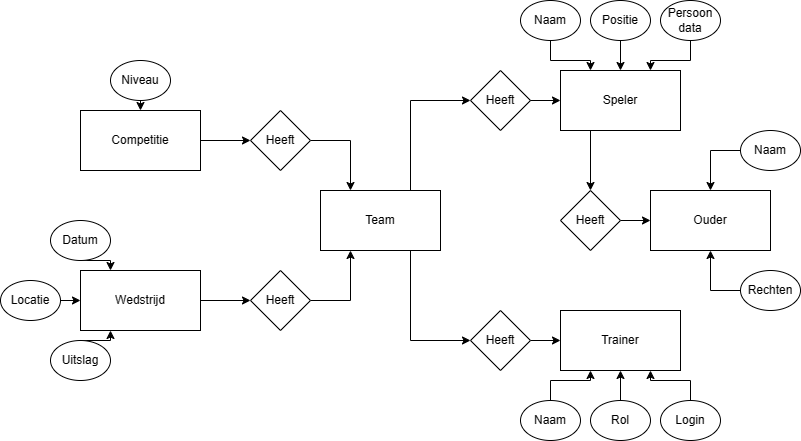

The diagram above was exported from draw.io. Its source (the exported page's mxGraphModel, read from the mxfile embedded in the PNG):
<mxGraphModel dx="1050" dy="611" grid="1" gridSize="10" guides="1" tooltips="1" connect="1" arrows="1" fold="1" page="1" pageScale="1" pageWidth="827" pageHeight="1169" math="0" shadow="0">
  <root>
    <mxCell id="0" />
    <mxCell id="1" parent="0" />
    <mxCell id="KMQCL_y_ZAzgwjQ6vbhg-23" style="edgeStyle=orthogonalEdgeStyle;rounded=0;orthogonalLoop=1;jettySize=auto;html=1;exitX=1;exitY=0.5;exitDx=0;exitDy=0;entryX=0;entryY=0.5;entryDx=0;entryDy=0;" edge="1" parent="1" source="KMQCL_y_ZAzgwjQ6vbhg-1" target="KMQCL_y_ZAzgwjQ6vbhg-19">
      <mxGeometry relative="1" as="geometry" />
    </mxCell>
    <mxCell id="KMQCL_y_ZAzgwjQ6vbhg-1" value="Competitie" style="rounded=0;whiteSpace=wrap;html=1;" vertex="1" parent="1">
      <mxGeometry x="80" y="130" width="120" height="60" as="geometry" />
    </mxCell>
    <mxCell id="KMQCL_y_ZAzgwjQ6vbhg-21" style="edgeStyle=orthogonalEdgeStyle;rounded=0;orthogonalLoop=1;jettySize=auto;html=1;exitX=1;exitY=0.5;exitDx=0;exitDy=0;entryX=0;entryY=0.5;entryDx=0;entryDy=0;" edge="1" parent="1" source="KMQCL_y_ZAzgwjQ6vbhg-2" target="KMQCL_y_ZAzgwjQ6vbhg-20">
      <mxGeometry relative="1" as="geometry" />
    </mxCell>
    <mxCell id="KMQCL_y_ZAzgwjQ6vbhg-2" value="Wedstrijd" style="rounded=0;whiteSpace=wrap;html=1;" vertex="1" parent="1">
      <mxGeometry x="80" y="290" width="120" height="60" as="geometry" />
    </mxCell>
    <mxCell id="KMQCL_y_ZAzgwjQ6vbhg-28" style="edgeStyle=orthogonalEdgeStyle;rounded=0;orthogonalLoop=1;jettySize=auto;html=1;exitX=0.75;exitY=0;exitDx=0;exitDy=0;entryX=0;entryY=0.5;entryDx=0;entryDy=0;" edge="1" parent="1" source="KMQCL_y_ZAzgwjQ6vbhg-3" target="KMQCL_y_ZAzgwjQ6vbhg-25">
      <mxGeometry relative="1" as="geometry" />
    </mxCell>
    <mxCell id="KMQCL_y_ZAzgwjQ6vbhg-61" style="edgeStyle=orthogonalEdgeStyle;rounded=0;orthogonalLoop=1;jettySize=auto;html=1;exitX=0.75;exitY=1;exitDx=0;exitDy=0;entryX=0;entryY=0.5;entryDx=0;entryDy=0;" edge="1" parent="1" source="KMQCL_y_ZAzgwjQ6vbhg-3" target="KMQCL_y_ZAzgwjQ6vbhg-26">
      <mxGeometry relative="1" as="geometry" />
    </mxCell>
    <mxCell id="KMQCL_y_ZAzgwjQ6vbhg-3" value="Team" style="rounded=0;whiteSpace=wrap;html=1;" vertex="1" parent="1">
      <mxGeometry x="320" y="210" width="120" height="60" as="geometry" />
    </mxCell>
    <mxCell id="KMQCL_y_ZAzgwjQ6vbhg-60" style="edgeStyle=orthogonalEdgeStyle;rounded=0;orthogonalLoop=1;jettySize=auto;html=1;exitX=0.25;exitY=1;exitDx=0;exitDy=0;entryX=0.5;entryY=0;entryDx=0;entryDy=0;" edge="1" parent="1" source="KMQCL_y_ZAzgwjQ6vbhg-4" target="KMQCL_y_ZAzgwjQ6vbhg-27">
      <mxGeometry relative="1" as="geometry" />
    </mxCell>
    <mxCell id="KMQCL_y_ZAzgwjQ6vbhg-4" value="Speler" style="rounded=0;whiteSpace=wrap;html=1;" vertex="1" parent="1">
      <mxGeometry x="560" y="90" width="120" height="60" as="geometry" />
    </mxCell>
    <mxCell id="KMQCL_y_ZAzgwjQ6vbhg-5" value="Trainer" style="rounded=0;whiteSpace=wrap;html=1;" vertex="1" parent="1">
      <mxGeometry x="560" y="330" width="120" height="60" as="geometry" />
    </mxCell>
    <mxCell id="KMQCL_y_ZAzgwjQ6vbhg-6" value="Ouder" style="rounded=0;whiteSpace=wrap;html=1;" vertex="1" parent="1">
      <mxGeometry x="650" y="210" width="120" height="60" as="geometry" />
    </mxCell>
    <mxCell id="KMQCL_y_ZAzgwjQ6vbhg-12" style="edgeStyle=orthogonalEdgeStyle;rounded=0;orthogonalLoop=1;jettySize=auto;html=1;exitX=0.5;exitY=1;exitDx=0;exitDy=0;entryX=0.25;entryY=0;entryDx=0;entryDy=0;" edge="1" parent="1" source="KMQCL_y_ZAzgwjQ6vbhg-7" target="KMQCL_y_ZAzgwjQ6vbhg-2">
      <mxGeometry relative="1" as="geometry" />
    </mxCell>
    <mxCell id="KMQCL_y_ZAzgwjQ6vbhg-7" value="Datum" style="ellipse;whiteSpace=wrap;html=1;" vertex="1" parent="1">
      <mxGeometry x="50" y="240" width="60" height="40" as="geometry" />
    </mxCell>
    <mxCell id="KMQCL_y_ZAzgwjQ6vbhg-13" style="edgeStyle=orthogonalEdgeStyle;rounded=0;orthogonalLoop=1;jettySize=auto;html=1;exitX=1;exitY=0.5;exitDx=0;exitDy=0;entryX=0;entryY=0.5;entryDx=0;entryDy=0;" edge="1" parent="1" source="KMQCL_y_ZAzgwjQ6vbhg-8" target="KMQCL_y_ZAzgwjQ6vbhg-2">
      <mxGeometry relative="1" as="geometry" />
    </mxCell>
    <mxCell id="KMQCL_y_ZAzgwjQ6vbhg-8" value="Locatie" style="ellipse;whiteSpace=wrap;html=1;" vertex="1" parent="1">
      <mxGeometry y="300" width="60" height="40" as="geometry" />
    </mxCell>
    <mxCell id="KMQCL_y_ZAzgwjQ6vbhg-16" style="edgeStyle=orthogonalEdgeStyle;rounded=0;orthogonalLoop=1;jettySize=auto;html=1;exitX=0.5;exitY=0;exitDx=0;exitDy=0;entryX=0.25;entryY=1;entryDx=0;entryDy=0;" edge="1" parent="1" source="KMQCL_y_ZAzgwjQ6vbhg-10" target="KMQCL_y_ZAzgwjQ6vbhg-2">
      <mxGeometry relative="1" as="geometry" />
    </mxCell>
    <mxCell id="KMQCL_y_ZAzgwjQ6vbhg-10" value="Uitslag" style="ellipse;whiteSpace=wrap;html=1;" vertex="1" parent="1">
      <mxGeometry x="50" y="360" width="60" height="40" as="geometry" />
    </mxCell>
    <mxCell id="KMQCL_y_ZAzgwjQ6vbhg-18" style="edgeStyle=orthogonalEdgeStyle;rounded=0;orthogonalLoop=1;jettySize=auto;html=1;exitX=0.5;exitY=1;exitDx=0;exitDy=0;entryX=0.5;entryY=0;entryDx=0;entryDy=0;" edge="1" parent="1" source="KMQCL_y_ZAzgwjQ6vbhg-17" target="KMQCL_y_ZAzgwjQ6vbhg-1">
      <mxGeometry relative="1" as="geometry" />
    </mxCell>
    <mxCell id="KMQCL_y_ZAzgwjQ6vbhg-17" value="Niveau" style="ellipse;whiteSpace=wrap;html=1;" vertex="1" parent="1">
      <mxGeometry x="110" y="80" width="60" height="40" as="geometry" />
    </mxCell>
    <mxCell id="KMQCL_y_ZAzgwjQ6vbhg-24" style="edgeStyle=orthogonalEdgeStyle;rounded=0;orthogonalLoop=1;jettySize=auto;html=1;exitX=1;exitY=0.5;exitDx=0;exitDy=0;entryX=0.25;entryY=0;entryDx=0;entryDy=0;" edge="1" parent="1" source="KMQCL_y_ZAzgwjQ6vbhg-19" target="KMQCL_y_ZAzgwjQ6vbhg-3">
      <mxGeometry relative="1" as="geometry" />
    </mxCell>
    <mxCell id="KMQCL_y_ZAzgwjQ6vbhg-19" value="Heeft" style="rhombus;whiteSpace=wrap;html=1;" vertex="1" parent="1">
      <mxGeometry x="250" y="130" width="60" height="60" as="geometry" />
    </mxCell>
    <mxCell id="KMQCL_y_ZAzgwjQ6vbhg-22" style="edgeStyle=orthogonalEdgeStyle;rounded=0;orthogonalLoop=1;jettySize=auto;html=1;exitX=1;exitY=0.5;exitDx=0;exitDy=0;entryX=0.25;entryY=1;entryDx=0;entryDy=0;" edge="1" parent="1" source="KMQCL_y_ZAzgwjQ6vbhg-20" target="KMQCL_y_ZAzgwjQ6vbhg-3">
      <mxGeometry relative="1" as="geometry" />
    </mxCell>
    <mxCell id="KMQCL_y_ZAzgwjQ6vbhg-20" value="Heeft" style="rhombus;whiteSpace=wrap;html=1;" vertex="1" parent="1">
      <mxGeometry x="250" y="290" width="60" height="60" as="geometry" />
    </mxCell>
    <mxCell id="KMQCL_y_ZAzgwjQ6vbhg-29" style="edgeStyle=orthogonalEdgeStyle;rounded=0;orthogonalLoop=1;jettySize=auto;html=1;exitX=1;exitY=0.5;exitDx=0;exitDy=0;entryX=0;entryY=0.5;entryDx=0;entryDy=0;" edge="1" parent="1" source="KMQCL_y_ZAzgwjQ6vbhg-25" target="KMQCL_y_ZAzgwjQ6vbhg-4">
      <mxGeometry relative="1" as="geometry" />
    </mxCell>
    <mxCell id="KMQCL_y_ZAzgwjQ6vbhg-25" value="Heeft" style="rhombus;whiteSpace=wrap;html=1;" vertex="1" parent="1">
      <mxGeometry x="470" y="90" width="60" height="60" as="geometry" />
    </mxCell>
    <mxCell id="KMQCL_y_ZAzgwjQ6vbhg-30" style="edgeStyle=orthogonalEdgeStyle;rounded=0;orthogonalLoop=1;jettySize=auto;html=1;exitX=1;exitY=0.5;exitDx=0;exitDy=0;entryX=0;entryY=0.5;entryDx=0;entryDy=0;" edge="1" parent="1" source="KMQCL_y_ZAzgwjQ6vbhg-26" target="KMQCL_y_ZAzgwjQ6vbhg-5">
      <mxGeometry relative="1" as="geometry" />
    </mxCell>
    <mxCell id="KMQCL_y_ZAzgwjQ6vbhg-26" value="Heeft" style="rhombus;whiteSpace=wrap;html=1;" vertex="1" parent="1">
      <mxGeometry x="470" y="330" width="60" height="60" as="geometry" />
    </mxCell>
    <mxCell id="KMQCL_y_ZAzgwjQ6vbhg-31" style="edgeStyle=orthogonalEdgeStyle;rounded=0;orthogonalLoop=1;jettySize=auto;html=1;exitX=1;exitY=0.5;exitDx=0;exitDy=0;entryX=0;entryY=0.5;entryDx=0;entryDy=0;" edge="1" parent="1" source="KMQCL_y_ZAzgwjQ6vbhg-27" target="KMQCL_y_ZAzgwjQ6vbhg-6">
      <mxGeometry relative="1" as="geometry" />
    </mxCell>
    <mxCell id="KMQCL_y_ZAzgwjQ6vbhg-27" value="Heeft" style="rhombus;whiteSpace=wrap;html=1;" vertex="1" parent="1">
      <mxGeometry x="560" y="210" width="60" height="60" as="geometry" />
    </mxCell>
    <mxCell id="KMQCL_y_ZAzgwjQ6vbhg-36" style="edgeStyle=orthogonalEdgeStyle;rounded=0;orthogonalLoop=1;jettySize=auto;html=1;exitX=0.5;exitY=1;exitDx=0;exitDy=0;entryX=0.25;entryY=0;entryDx=0;entryDy=0;" edge="1" parent="1" source="KMQCL_y_ZAzgwjQ6vbhg-34" target="KMQCL_y_ZAzgwjQ6vbhg-4">
      <mxGeometry relative="1" as="geometry" />
    </mxCell>
    <mxCell id="KMQCL_y_ZAzgwjQ6vbhg-34" value="Naam" style="ellipse;whiteSpace=wrap;html=1;" vertex="1" parent="1">
      <mxGeometry x="520" y="20" width="60" height="40" as="geometry" />
    </mxCell>
    <mxCell id="KMQCL_y_ZAzgwjQ6vbhg-39" style="edgeStyle=orthogonalEdgeStyle;rounded=0;orthogonalLoop=1;jettySize=auto;html=1;exitX=0.5;exitY=1;exitDx=0;exitDy=0;entryX=0.5;entryY=0;entryDx=0;entryDy=0;" edge="1" parent="1" source="KMQCL_y_ZAzgwjQ6vbhg-38" target="KMQCL_y_ZAzgwjQ6vbhg-4">
      <mxGeometry relative="1" as="geometry" />
    </mxCell>
    <mxCell id="KMQCL_y_ZAzgwjQ6vbhg-38" value="Positie" style="ellipse;whiteSpace=wrap;html=1;" vertex="1" parent="1">
      <mxGeometry x="590" y="20" width="60" height="40" as="geometry" />
    </mxCell>
    <mxCell id="KMQCL_y_ZAzgwjQ6vbhg-41" style="edgeStyle=orthogonalEdgeStyle;rounded=0;orthogonalLoop=1;jettySize=auto;html=1;exitX=0.5;exitY=1;exitDx=0;exitDy=0;entryX=0.75;entryY=0;entryDx=0;entryDy=0;" edge="1" parent="1" source="KMQCL_y_ZAzgwjQ6vbhg-40" target="KMQCL_y_ZAzgwjQ6vbhg-4">
      <mxGeometry relative="1" as="geometry" />
    </mxCell>
    <mxCell id="KMQCL_y_ZAzgwjQ6vbhg-40" value="Persoon data" style="ellipse;whiteSpace=wrap;html=1;" vertex="1" parent="1">
      <mxGeometry x="660" y="20" width="60" height="40" as="geometry" />
    </mxCell>
    <mxCell id="KMQCL_y_ZAzgwjQ6vbhg-64" style="edgeStyle=orthogonalEdgeStyle;rounded=0;orthogonalLoop=1;jettySize=auto;html=1;exitX=0.5;exitY=0;exitDx=0;exitDy=0;entryX=0.25;entryY=1;entryDx=0;entryDy=0;" edge="1" parent="1" source="KMQCL_y_ZAzgwjQ6vbhg-42" target="KMQCL_y_ZAzgwjQ6vbhg-5">
      <mxGeometry relative="1" as="geometry" />
    </mxCell>
    <mxCell id="KMQCL_y_ZAzgwjQ6vbhg-42" value="Naam" style="ellipse;whiteSpace=wrap;html=1;" vertex="1" parent="1">
      <mxGeometry x="520" y="420" width="60" height="40" as="geometry" />
    </mxCell>
    <mxCell id="KMQCL_y_ZAzgwjQ6vbhg-63" style="edgeStyle=orthogonalEdgeStyle;rounded=0;orthogonalLoop=1;jettySize=auto;html=1;exitX=0.5;exitY=0;exitDx=0;exitDy=0;entryX=0.5;entryY=1;entryDx=0;entryDy=0;" edge="1" parent="1" source="KMQCL_y_ZAzgwjQ6vbhg-43" target="KMQCL_y_ZAzgwjQ6vbhg-5">
      <mxGeometry relative="1" as="geometry" />
    </mxCell>
    <mxCell id="KMQCL_y_ZAzgwjQ6vbhg-43" value="Rol" style="ellipse;whiteSpace=wrap;html=1;" vertex="1" parent="1">
      <mxGeometry x="590" y="420" width="60" height="40" as="geometry" />
    </mxCell>
    <mxCell id="KMQCL_y_ZAzgwjQ6vbhg-62" style="edgeStyle=orthogonalEdgeStyle;rounded=0;orthogonalLoop=1;jettySize=auto;html=1;exitX=0.5;exitY=0;exitDx=0;exitDy=0;entryX=0.75;entryY=1;entryDx=0;entryDy=0;" edge="1" parent="1" source="KMQCL_y_ZAzgwjQ6vbhg-45" target="KMQCL_y_ZAzgwjQ6vbhg-5">
      <mxGeometry relative="1" as="geometry" />
    </mxCell>
    <mxCell id="KMQCL_y_ZAzgwjQ6vbhg-45" value="Login" style="ellipse;whiteSpace=wrap;html=1;" vertex="1" parent="1">
      <mxGeometry x="660" y="420" width="60" height="40" as="geometry" />
    </mxCell>
    <mxCell id="KMQCL_y_ZAzgwjQ6vbhg-69" style="edgeStyle=orthogonalEdgeStyle;rounded=0;orthogonalLoop=1;jettySize=auto;html=1;exitX=0;exitY=0.5;exitDx=0;exitDy=0;entryX=0.5;entryY=0;entryDx=0;entryDy=0;" edge="1" parent="1" source="KMQCL_y_ZAzgwjQ6vbhg-65" target="KMQCL_y_ZAzgwjQ6vbhg-6">
      <mxGeometry relative="1" as="geometry" />
    </mxCell>
    <mxCell id="KMQCL_y_ZAzgwjQ6vbhg-65" value="Naam" style="ellipse;whiteSpace=wrap;html=1;" vertex="1" parent="1">
      <mxGeometry x="740" y="150" width="60" height="40" as="geometry" />
    </mxCell>
    <mxCell id="KMQCL_y_ZAzgwjQ6vbhg-68" style="edgeStyle=orthogonalEdgeStyle;rounded=0;orthogonalLoop=1;jettySize=auto;html=1;exitX=0;exitY=0.5;exitDx=0;exitDy=0;entryX=0.5;entryY=1;entryDx=0;entryDy=0;" edge="1" parent="1" source="KMQCL_y_ZAzgwjQ6vbhg-66" target="KMQCL_y_ZAzgwjQ6vbhg-6">
      <mxGeometry relative="1" as="geometry" />
    </mxCell>
    <mxCell id="KMQCL_y_ZAzgwjQ6vbhg-66" value="Rechten" style="ellipse;whiteSpace=wrap;html=1;" vertex="1" parent="1">
      <mxGeometry x="740" y="290" width="60" height="40" as="geometry" />
    </mxCell>
  </root>
</mxGraphModel>